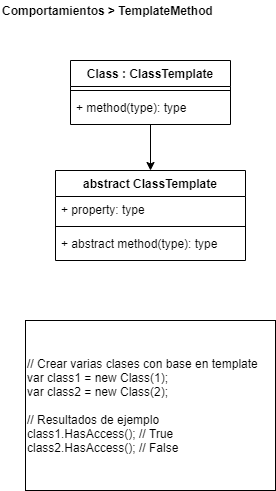

The diagram above was exported from draw.io. Its source (the exported page's mxGraphModel, read from the mxfile embedded in the PNG):
<mxGraphModel dx="1422" dy="822" grid="1" gridSize="10" guides="1" tooltips="1" connect="1" arrows="1" fold="1" page="1" pageScale="1" pageWidth="827" pageHeight="1169" math="0" shadow="0">
  <root>
    <mxCell id="0" />
    <mxCell id="1" parent="0" />
    <mxCell id="jb3W8oWvL1DoOddfANbn-21" value="// Crear varias clases con base en template&lt;br&gt;var class1 = new Class(1);&lt;br&gt;var class2 = new Class(2);&lt;br&gt;&lt;br&gt;// Resultados de ejemplo&lt;br&gt;class1.HasAccess(); // True&lt;br&gt;class2.HasAccess(); // False" style="rounded=0;whiteSpace=wrap;html=1;align=left;labelBackgroundColor=#ffffff;" parent="1" vertex="1">
      <mxGeometry x="25" y="320" width="250" height="170" as="geometry" />
    </mxCell>
    <mxCell id="_gdt-Ls8ZpUdM3LCKQaS-1" value="&lt;b&gt;Comportamientos &amp;gt; TemplateMethod&lt;br&gt;&lt;/b&gt;" style="text;html=1;align=left;verticalAlign=middle;resizable=0;points=[];autosize=1;" parent="1" vertex="1">
      <mxGeometry width="230" height="20" as="geometry" />
    </mxCell>
    <mxCell id="ht5RiYpOcS2pvwG0WdSY-5" style="edgeStyle=orthogonalEdgeStyle;rounded=0;orthogonalLoop=1;jettySize=auto;html=1;entryX=0.5;entryY=0;entryDx=0;entryDy=0;" edge="1" parent="1" source="HQluwbZusXWnjJZ_GjOb-1" target="ht5RiYpOcS2pvwG0WdSY-1">
      <mxGeometry relative="1" as="geometry" />
    </mxCell>
    <mxCell id="HQluwbZusXWnjJZ_GjOb-1" value="Class : ClassTemplate" style="swimlane;fontStyle=1;align=center;verticalAlign=top;childLayout=stackLayout;horizontal=1;startSize=26;horizontalStack=0;resizeParent=1;resizeParentMax=0;resizeLast=0;collapsible=1;marginBottom=0;" parent="1" vertex="1">
      <mxGeometry x="70" y="60" width="160" height="64" as="geometry" />
    </mxCell>
    <mxCell id="HQluwbZusXWnjJZ_GjOb-3" value="" style="line;strokeWidth=1;fillColor=none;align=left;verticalAlign=middle;spacingTop=-1;spacingLeft=3;spacingRight=3;rotatable=0;labelPosition=right;points=[];portConstraint=eastwest;" parent="HQluwbZusXWnjJZ_GjOb-1" vertex="1">
      <mxGeometry y="26" width="160" height="8" as="geometry" />
    </mxCell>
    <mxCell id="HQluwbZusXWnjJZ_GjOb-4" value="+ method(type): type" style="text;strokeColor=none;fillColor=none;align=left;verticalAlign=top;spacingLeft=4;spacingRight=4;overflow=hidden;rotatable=0;points=[[0,0.5],[1,0.5]];portConstraint=eastwest;" parent="HQluwbZusXWnjJZ_GjOb-1" vertex="1">
      <mxGeometry y="34" width="160" height="30" as="geometry" />
    </mxCell>
    <mxCell id="ht5RiYpOcS2pvwG0WdSY-1" value="abstract ClassTemplate" style="swimlane;fontStyle=1;align=center;verticalAlign=top;childLayout=stackLayout;horizontal=1;startSize=26;horizontalStack=0;resizeParent=1;resizeParentMax=0;resizeLast=0;collapsible=1;marginBottom=0;" vertex="1" parent="1">
      <mxGeometry x="55" y="170" width="190" height="90" as="geometry" />
    </mxCell>
    <mxCell id="ht5RiYpOcS2pvwG0WdSY-2" value="+ property: type" style="text;strokeColor=none;fillColor=none;align=left;verticalAlign=top;spacingLeft=4;spacingRight=4;overflow=hidden;rotatable=0;points=[[0,0.5],[1,0.5]];portConstraint=eastwest;" vertex="1" parent="ht5RiYpOcS2pvwG0WdSY-1">
      <mxGeometry y="26" width="190" height="26" as="geometry" />
    </mxCell>
    <mxCell id="ht5RiYpOcS2pvwG0WdSY-3" value="" style="line;strokeWidth=1;fillColor=none;align=left;verticalAlign=middle;spacingTop=-1;spacingLeft=3;spacingRight=3;rotatable=0;labelPosition=right;points=[];portConstraint=eastwest;" vertex="1" parent="ht5RiYpOcS2pvwG0WdSY-1">
      <mxGeometry y="52" width="190" height="8" as="geometry" />
    </mxCell>
    <mxCell id="ht5RiYpOcS2pvwG0WdSY-4" value="+ abstract method(type): type" style="text;strokeColor=none;fillColor=none;align=left;verticalAlign=top;spacingLeft=4;spacingRight=4;overflow=hidden;rotatable=0;points=[[0,0.5],[1,0.5]];portConstraint=eastwest;" vertex="1" parent="ht5RiYpOcS2pvwG0WdSY-1">
      <mxGeometry y="60" width="190" height="30" as="geometry" />
    </mxCell>
  </root>
</mxGraphModel>